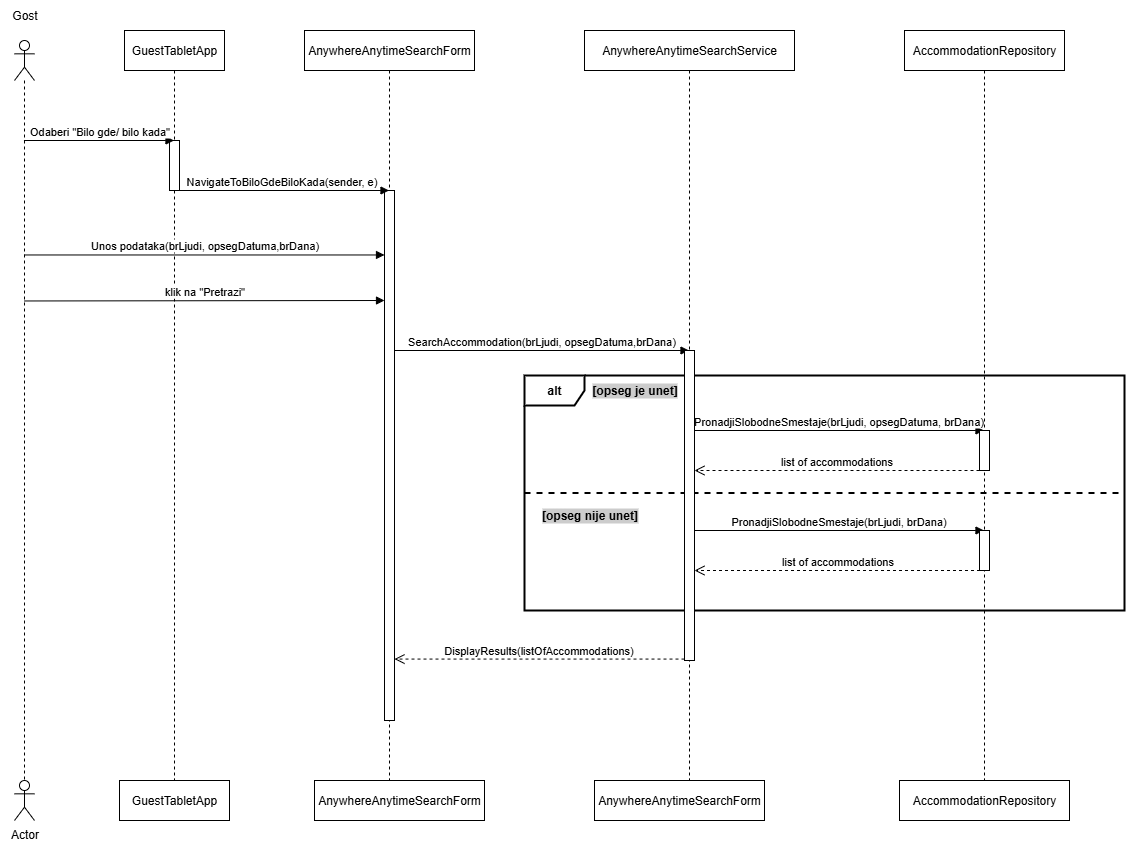

The diagram above was exported from draw.io. Its source (the exported page's mxGraphModel, read from the mxfile embedded in the PNG):
<mxGraphModel dx="1830" dy="803" grid="1" gridSize="10" guides="1" tooltips="1" connect="1" arrows="1" fold="1" page="1" pageScale="1" pageWidth="827" pageHeight="1169" math="0" shadow="0">
  <root>
    <mxCell id="0" />
    <mxCell id="1" parent="0" />
    <mxCell id="lUn-2zxem4v8Br1Jbxkc-1" value="" style="shape=umlLifeline;perimeter=lifelinePerimeter;whiteSpace=wrap;html=1;container=1;dropTarget=0;collapsible=0;recursiveResize=0;outlineConnect=0;portConstraint=eastwest;newEdgeStyle={&quot;curved&quot;:0,&quot;rounded&quot;:0};participant=umlActor;" parent="1" vertex="1">
      <mxGeometry x="50" y="50" width="20" height="740" as="geometry" />
    </mxCell>
    <mxCell id="1rSj1Zvjh0wCNxzM5UpI-2" value="Gost" style="text;html=1;align=center;verticalAlign=middle;resizable=0;points=[];autosize=1;strokeColor=none;fillColor=none;" parent="1" vertex="1">
      <mxGeometry x="35" y="10" width="50" height="30" as="geometry" />
    </mxCell>
    <mxCell id="1rSj1Zvjh0wCNxzM5UpI-3" value="GuestTabletApp" style="shape=umlLifeline;perimeter=lifelinePerimeter;whiteSpace=wrap;html=1;container=1;dropTarget=0;collapsible=0;recursiveResize=0;outlineConnect=0;portConstraint=eastwest;newEdgeStyle={&quot;curved&quot;:0,&quot;rounded&quot;:0};" parent="1" vertex="1">
      <mxGeometry x="160" y="40" width="100" height="750" as="geometry" />
    </mxCell>
    <mxCell id="9fo5OooVKwH8pkuFxmJZ-5" value="" style="html=1;points=[[0,0,0,0,5],[0,1,0,0,-5],[1,0,0,0,5],[1,1,0,0,-5]];perimeter=orthogonalPerimeter;outlineConnect=0;targetShapes=umlLifeline;portConstraint=eastwest;newEdgeStyle={&quot;curved&quot;:0,&quot;rounded&quot;:0};" vertex="1" parent="1rSj1Zvjh0wCNxzM5UpI-3">
      <mxGeometry x="45" y="110" width="10" height="50" as="geometry" />
    </mxCell>
    <mxCell id="1rSj1Zvjh0wCNxzM5UpI-4" value="AnywhereAnytimeSearchForm" style="shape=umlLifeline;perimeter=lifelinePerimeter;whiteSpace=wrap;html=1;container=1;dropTarget=0;collapsible=0;recursiveResize=0;outlineConnect=0;portConstraint=eastwest;newEdgeStyle={&quot;curved&quot;:0,&quot;rounded&quot;:0};" parent="1" vertex="1">
      <mxGeometry x="340" y="40" width="170" height="750" as="geometry" />
    </mxCell>
    <mxCell id="1rSj1Zvjh0wCNxzM5UpI-10" value="" style="html=1;points=[[0,0,0,0,5],[0,1,0,0,-5],[1,0,0,0,5],[1,1,0,0,-5]];perimeter=orthogonalPerimeter;outlineConnect=0;targetShapes=umlLifeline;portConstraint=eastwest;newEdgeStyle={&quot;curved&quot;:0,&quot;rounded&quot;:0};" parent="1rSj1Zvjh0wCNxzM5UpI-4" vertex="1">
      <mxGeometry x="80" y="160" width="10" height="530" as="geometry" />
    </mxCell>
    <mxCell id="1rSj1Zvjh0wCNxzM5UpI-5" value="AnywhereAnytimeSearchService" style="shape=umlLifeline;perimeter=lifelinePerimeter;whiteSpace=wrap;html=1;container=1;dropTarget=0;collapsible=0;recursiveResize=0;outlineConnect=0;portConstraint=eastwest;newEdgeStyle={&quot;curved&quot;:0,&quot;rounded&quot;:0};" parent="1" vertex="1">
      <mxGeometry x="620" y="40" width="210" height="750" as="geometry" />
    </mxCell>
    <mxCell id="1rSj1Zvjh0wCNxzM5UpI-6" value="AccommodationRepository" style="shape=umlLifeline;perimeter=lifelinePerimeter;whiteSpace=wrap;html=1;container=1;dropTarget=0;collapsible=0;recursiveResize=0;outlineConnect=0;portConstraint=eastwest;newEdgeStyle={&quot;curved&quot;:0,&quot;rounded&quot;:0};" parent="1" vertex="1">
      <mxGeometry x="940" y="40" width="160" height="750" as="geometry" />
    </mxCell>
    <mxCell id="1rSj1Zvjh0wCNxzM5UpI-8" value="Odaberi &quot;Bilo gde/ bilo kada&quot;" style="html=1;verticalAlign=bottom;endArrow=block;curved=0;rounded=0;" parent="1" edge="1">
      <mxGeometry width="80" relative="1" as="geometry">
        <mxPoint x="59.4473684210526" y="150" as="sourcePoint" />
        <mxPoint x="209.5" y="150" as="targetPoint" />
      </mxGeometry>
    </mxCell>
    <mxCell id="1rSj1Zvjh0wCNxzM5UpI-9" value="NavigateToBiloGdeBiloKada(sender, e)" style="html=1;verticalAlign=bottom;endArrow=block;curved=0;rounded=0;" parent="1" target="1rSj1Zvjh0wCNxzM5UpI-4" edge="1">
      <mxGeometry width="80" relative="1" as="geometry">
        <mxPoint x="210" y="200" as="sourcePoint" />
        <mxPoint x="290" y="200" as="targetPoint" />
      </mxGeometry>
    </mxCell>
    <mxCell id="1rSj1Zvjh0wCNxzM5UpI-11" value="Unos podataka(brLjudi, opsegDatuma,brDana)" style="html=1;verticalAlign=bottom;endArrow=block;curved=0;rounded=0;" parent="1" target="1rSj1Zvjh0wCNxzM5UpI-10" edge="1">
      <mxGeometry width="80" relative="1" as="geometry">
        <mxPoint x="60" y="264.47" as="sourcePoint" />
        <mxPoint x="140" y="264.47" as="targetPoint" />
      </mxGeometry>
    </mxCell>
    <mxCell id="1rSj1Zvjh0wCNxzM5UpI-12" value="klik na &quot;Pretrazi&quot;" style="html=1;verticalAlign=bottom;endArrow=block;curved=0;rounded=0;" parent="1" edge="1">
      <mxGeometry width="80" relative="1" as="geometry">
        <mxPoint x="60" y="310.47" as="sourcePoint" />
        <mxPoint x="420" y="310" as="targetPoint" />
      </mxGeometry>
    </mxCell>
    <mxCell id="1rSj1Zvjh0wCNxzM5UpI-13" value="SearchAccommodation(brLjudi, opsegDatuma,brDana)" style="html=1;verticalAlign=bottom;endArrow=block;curved=0;rounded=0;" parent="1" target="1rSj1Zvjh0wCNxzM5UpI-5" edge="1">
      <mxGeometry width="80" relative="1" as="geometry">
        <mxPoint x="430" y="360" as="sourcePoint" />
        <mxPoint x="510" y="360" as="targetPoint" />
      </mxGeometry>
    </mxCell>
    <mxCell id="1rSj1Zvjh0wCNxzM5UpI-14" value="alt" style="shape=umlFrame;whiteSpace=wrap;html=1;pointerEvents=0;fontStyle=1;strokeWidth=2;" parent="1" vertex="1">
      <mxGeometry x="560" y="385" width="600" height="235" as="geometry" />
    </mxCell>
    <mxCell id="1rSj1Zvjh0wCNxzM5UpI-15" value="[opseg je unet&lt;span style=&quot;color: light-dark(rgb(0, 0, 0), rgb(255, 255, 255));&quot;&gt;]&lt;/span&gt;" style="text;html=1;align=center;verticalAlign=middle;resizable=0;points=[];autosize=1;strokeColor=none;fillColor=none;fontStyle=1;labelBackgroundColor=#CCCCCC;" parent="1" vertex="1">
      <mxGeometry x="620" y="385" width="100" height="30" as="geometry" />
    </mxCell>
    <mxCell id="1rSj1Zvjh0wCNxzM5UpI-16" value="PronadjiSlobodneSmestaje(brLjudi, opsegDatuma, brDana)" style="html=1;verticalAlign=bottom;endArrow=block;curved=0;rounded=0;" parent="1" source="1rSj1Zvjh0wCNxzM5UpI-31" edge="1">
      <mxGeometry width="80" relative="1" as="geometry">
        <mxPoint x="715.1296296296296" y="440" as="sourcePoint" />
        <mxPoint x="1019.5" y="440" as="targetPoint" />
      </mxGeometry>
    </mxCell>
    <mxCell id="1rSj1Zvjh0wCNxzM5UpI-17" value="[opseg nije unet&lt;span style=&quot;color: light-dark(rgb(0, 0, 0), rgb(255, 255, 255));&quot;&gt;]&lt;/span&gt;" style="text;html=1;align=center;verticalAlign=middle;resizable=0;points=[];autosize=1;strokeColor=none;fillColor=none;fontStyle=1;labelBackgroundColor=#CCCCCC;" parent="1" vertex="1">
      <mxGeometry x="570" y="510" width="110" height="30" as="geometry" />
    </mxCell>
    <mxCell id="1rSj1Zvjh0wCNxzM5UpI-18" value="PronadjiSlobodneSmestaje(brLjudi, brDana)" style="html=1;verticalAlign=bottom;endArrow=block;curved=0;rounded=0;" parent="1" edge="1">
      <mxGeometry width="80" relative="1" as="geometry">
        <mxPoint x="730" y="540.0000000000002" as="sourcePoint" />
        <mxPoint x="1019.5" y="540.0000000000002" as="targetPoint" />
      </mxGeometry>
    </mxCell>
    <mxCell id="1rSj1Zvjh0wCNxzM5UpI-20" value="" style="line;strokeWidth=2;fillColor=none;align=left;verticalAlign=middle;spacingTop=-1;spacingLeft=3;spacingRight=3;rotatable=0;labelPosition=right;points=[];portConstraint=eastwest;strokeColor=inherit;dashed=1;" parent="1" vertex="1">
      <mxGeometry x="560" y="498.5" width="600" height="8" as="geometry" />
    </mxCell>
    <mxCell id="1rSj1Zvjh0wCNxzM5UpI-21" value="" style="html=1;points=[[0,0,0,0,5],[0,1,0,0,-5],[1,0,0,0,5],[1,1,0,0,-5]];perimeter=orthogonalPerimeter;outlineConnect=0;targetShapes=umlLifeline;portConstraint=eastwest;newEdgeStyle={&quot;curved&quot;:0,&quot;rounded&quot;:0};" parent="1" vertex="1">
      <mxGeometry x="1015" y="440" width="10" height="40" as="geometry" />
    </mxCell>
    <mxCell id="1rSj1Zvjh0wCNxzM5UpI-22" value="list of accommodations" style="html=1;verticalAlign=bottom;endArrow=open;dashed=1;endSize=8;curved=0;rounded=0;" parent="1" edge="1">
      <mxGeometry x="-0.0007" relative="1" as="geometry">
        <mxPoint x="1015.5" y="580" as="sourcePoint" />
        <mxPoint x="730" y="580" as="targetPoint" />
        <mxPoint as="offset" />
        <Array as="points">
          <mxPoint x="955.5" y="580" />
        </Array>
      </mxGeometry>
    </mxCell>
    <mxCell id="1rSj1Zvjh0wCNxzM5UpI-24" value="DisplayResults(listOfAccommodations)" style="html=1;verticalAlign=bottom;endArrow=open;dashed=1;endSize=8;curved=0;rounded=0;" parent="1" target="1rSj1Zvjh0wCNxzM5UpI-10" edge="1">
      <mxGeometry relative="1" as="geometry">
        <mxPoint x="720" y="668.57" as="sourcePoint" />
        <mxPoint x="500" y="668.57" as="targetPoint" />
      </mxGeometry>
    </mxCell>
    <mxCell id="1rSj1Zvjh0wCNxzM5UpI-25" value="Actor" style="shape=umlActor;verticalLabelPosition=bottom;verticalAlign=top;html=1;" parent="1" vertex="1">
      <mxGeometry x="50" y="790" width="20" height="40" as="geometry" />
    </mxCell>
    <mxCell id="1rSj1Zvjh0wCNxzM5UpI-26" value="GuestTabletApp" style="html=1;whiteSpace=wrap;" parent="1" vertex="1">
      <mxGeometry x="155" y="790" width="110" height="40" as="geometry" />
    </mxCell>
    <mxCell id="1rSj1Zvjh0wCNxzM5UpI-28" value="AnywhereAnytimeSearchForm" style="html=1;whiteSpace=wrap;" parent="1" vertex="1">
      <mxGeometry x="350" y="790" width="170" height="40" as="geometry" />
    </mxCell>
    <mxCell id="1rSj1Zvjh0wCNxzM5UpI-30" value="AnywhereAnytimeSearchForm" style="html=1;whiteSpace=wrap;" parent="1" vertex="1">
      <mxGeometry x="630" y="790" width="170" height="40" as="geometry" />
    </mxCell>
    <mxCell id="1rSj1Zvjh0wCNxzM5UpI-31" value="" style="html=1;points=[[0,0,0,0,5],[0,1,0,0,-5],[1,0,0,0,5],[1,1,0,0,-5]];perimeter=orthogonalPerimeter;outlineConnect=0;targetShapes=umlLifeline;portConstraint=eastwest;newEdgeStyle={&quot;curved&quot;:0,&quot;rounded&quot;:0};" parent="1" vertex="1">
      <mxGeometry x="720" y="360" width="10" height="310" as="geometry" />
    </mxCell>
    <mxCell id="1rSj1Zvjh0wCNxzM5UpI-33" value="AccommodationRepository" style="html=1;whiteSpace=wrap;" parent="1" vertex="1">
      <mxGeometry x="935" y="790" width="170" height="40" as="geometry" />
    </mxCell>
    <mxCell id="9fo5OooVKwH8pkuFxmJZ-1" value="list of accommodations" style="html=1;verticalAlign=bottom;endArrow=open;dashed=1;endSize=8;curved=0;rounded=0;" edge="1" parent="1">
      <mxGeometry x="-0.0007" relative="1" as="geometry">
        <mxPoint x="1015" y="480" as="sourcePoint" />
        <mxPoint x="730" y="480" as="targetPoint" />
        <mxPoint as="offset" />
      </mxGeometry>
    </mxCell>
    <mxCell id="9fo5OooVKwH8pkuFxmJZ-2" value="" style="html=1;points=[[0,0,0,0,5],[0,1,0,0,-5],[1,0,0,0,5],[1,1,0,0,-5]];perimeter=orthogonalPerimeter;outlineConnect=0;targetShapes=umlLifeline;portConstraint=eastwest;newEdgeStyle={&quot;curved&quot;:0,&quot;rounded&quot;:0};" vertex="1" parent="1">
      <mxGeometry x="1015" y="540" width="10" height="40" as="geometry" />
    </mxCell>
  </root>
</mxGraphModel>